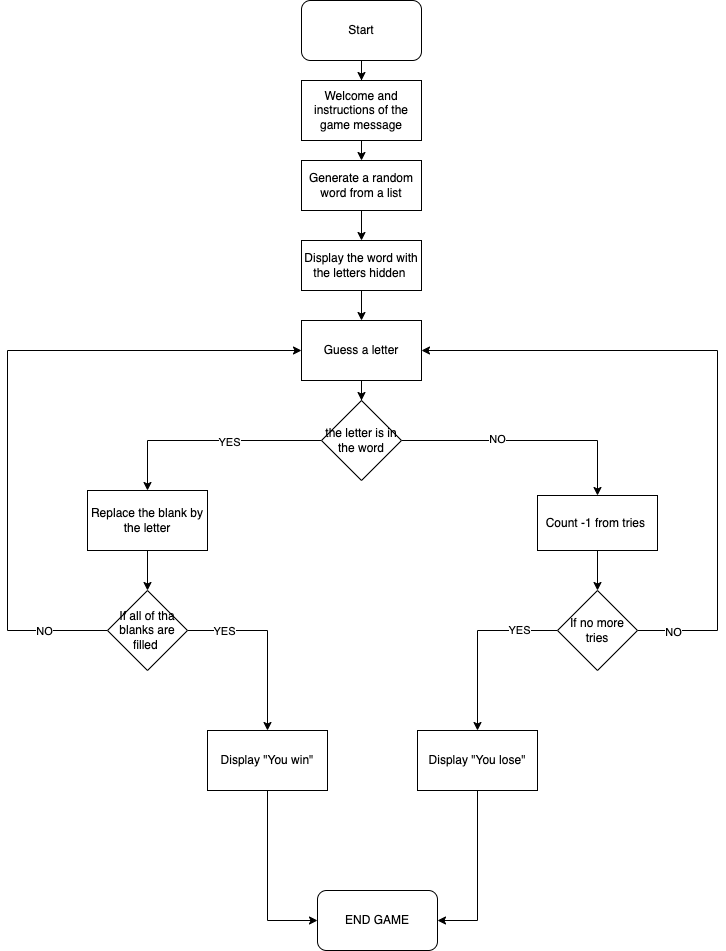

The diagram above was exported from draw.io. Its source (the exported page's mxGraphModel, read from the mxfile embedded in the PNG):
<mxGraphModel dx="946" dy="564" grid="1" gridSize="10" guides="1" tooltips="1" connect="1" arrows="1" fold="1" page="1" pageScale="1" pageWidth="827" pageHeight="1169" math="0" shadow="0">
  <root>
    <mxCell id="0" />
    <mxCell id="1" parent="0" />
    <mxCell id="ucXNp8__edKpnbIQZIOe-19" style="edgeStyle=orthogonalEdgeStyle;rounded=0;orthogonalLoop=1;jettySize=auto;html=1;exitX=0.5;exitY=1;exitDx=0;exitDy=0;" edge="1" parent="1" source="ucXNp8__edKpnbIQZIOe-1" target="ucXNp8__edKpnbIQZIOe-2">
      <mxGeometry relative="1" as="geometry" />
    </mxCell>
    <mxCell id="ucXNp8__edKpnbIQZIOe-1" value="Start" style="rounded=1;whiteSpace=wrap;html=1;" vertex="1" parent="1">
      <mxGeometry x="354" y="20" width="120" height="60" as="geometry" />
    </mxCell>
    <mxCell id="ucXNp8__edKpnbIQZIOe-20" style="edgeStyle=orthogonalEdgeStyle;rounded=0;orthogonalLoop=1;jettySize=auto;html=1;exitX=0.5;exitY=1;exitDx=0;exitDy=0;entryX=0.5;entryY=0;entryDx=0;entryDy=0;" edge="1" parent="1" source="ucXNp8__edKpnbIQZIOe-2" target="ucXNp8__edKpnbIQZIOe-3">
      <mxGeometry relative="1" as="geometry" />
    </mxCell>
    <mxCell id="ucXNp8__edKpnbIQZIOe-2" value="Welcome and instructions of the game message" style="rounded=0;whiteSpace=wrap;html=1;" vertex="1" parent="1">
      <mxGeometry x="354" y="100" width="120" height="60" as="geometry" />
    </mxCell>
    <mxCell id="ucXNp8__edKpnbIQZIOe-21" style="edgeStyle=orthogonalEdgeStyle;rounded=0;orthogonalLoop=1;jettySize=auto;html=1;entryX=0.5;entryY=0;entryDx=0;entryDy=0;" edge="1" parent="1" source="ucXNp8__edKpnbIQZIOe-3" target="ucXNp8__edKpnbIQZIOe-4">
      <mxGeometry relative="1" as="geometry" />
    </mxCell>
    <mxCell id="ucXNp8__edKpnbIQZIOe-3" value="Generate a random word from a list" style="rounded=0;whiteSpace=wrap;html=1;" vertex="1" parent="1">
      <mxGeometry x="354" y="180" width="120" height="50" as="geometry" />
    </mxCell>
    <mxCell id="ucXNp8__edKpnbIQZIOe-22" style="edgeStyle=orthogonalEdgeStyle;rounded=0;orthogonalLoop=1;jettySize=auto;html=1;" edge="1" parent="1" source="ucXNp8__edKpnbIQZIOe-4" target="ucXNp8__edKpnbIQZIOe-5">
      <mxGeometry relative="1" as="geometry" />
    </mxCell>
    <mxCell id="ucXNp8__edKpnbIQZIOe-4" value="Display the word with the letters hidden&amp;nbsp;" style="rounded=0;whiteSpace=wrap;html=1;" vertex="1" parent="1">
      <mxGeometry x="354" y="260" width="120" height="50" as="geometry" />
    </mxCell>
    <mxCell id="ucXNp8__edKpnbIQZIOe-13" style="edgeStyle=orthogonalEdgeStyle;rounded=0;orthogonalLoop=1;jettySize=auto;html=1;entryX=0.5;entryY=0;entryDx=0;entryDy=0;" edge="1" parent="1" source="ucXNp8__edKpnbIQZIOe-5" target="ucXNp8__edKpnbIQZIOe-6">
      <mxGeometry relative="1" as="geometry" />
    </mxCell>
    <mxCell id="ucXNp8__edKpnbIQZIOe-5" value="Guess a letter" style="rounded=0;whiteSpace=wrap;html=1;" vertex="1" parent="1">
      <mxGeometry x="354" y="340" width="120" height="60" as="geometry" />
    </mxCell>
    <mxCell id="ucXNp8__edKpnbIQZIOe-23" style="edgeStyle=orthogonalEdgeStyle;rounded=0;orthogonalLoop=1;jettySize=auto;html=1;entryX=0.5;entryY=0;entryDx=0;entryDy=0;" edge="1" parent="1" source="ucXNp8__edKpnbIQZIOe-6" target="ucXNp8__edKpnbIQZIOe-7">
      <mxGeometry relative="1" as="geometry" />
    </mxCell>
    <mxCell id="ucXNp8__edKpnbIQZIOe-25" value="YES" style="edgeLabel;html=1;align=center;verticalAlign=middle;resizable=0;points=[];" vertex="1" connectable="0" parent="ucXNp8__edKpnbIQZIOe-23">
      <mxGeometry x="-0.1724" y="1" relative="1" as="geometry">
        <mxPoint as="offset" />
      </mxGeometry>
    </mxCell>
    <mxCell id="ucXNp8__edKpnbIQZIOe-24" style="edgeStyle=orthogonalEdgeStyle;rounded=0;orthogonalLoop=1;jettySize=auto;html=1;entryX=0.5;entryY=0;entryDx=0;entryDy=0;" edge="1" parent="1" source="ucXNp8__edKpnbIQZIOe-6" target="ucXNp8__edKpnbIQZIOe-8">
      <mxGeometry relative="1" as="geometry" />
    </mxCell>
    <mxCell id="ucXNp8__edKpnbIQZIOe-26" value="NO" style="edgeLabel;html=1;align=center;verticalAlign=middle;resizable=0;points=[];" vertex="1" connectable="0" parent="ucXNp8__edKpnbIQZIOe-24">
      <mxGeometry x="-0.2452" y="2" relative="1" as="geometry">
        <mxPoint as="offset" />
      </mxGeometry>
    </mxCell>
    <mxCell id="ucXNp8__edKpnbIQZIOe-6" value="the letter is in the word" style="rhombus;whiteSpace=wrap;html=1;" vertex="1" parent="1">
      <mxGeometry x="374" y="420" width="80" height="80" as="geometry" />
    </mxCell>
    <mxCell id="ucXNp8__edKpnbIQZIOe-9" style="edgeStyle=orthogonalEdgeStyle;rounded=0;orthogonalLoop=1;jettySize=auto;html=1;entryX=0;entryY=0.5;entryDx=0;entryDy=0;exitX=0;exitY=0.5;exitDx=0;exitDy=0;" edge="1" parent="1" source="ucXNp8__edKpnbIQZIOe-14" target="ucXNp8__edKpnbIQZIOe-5">
      <mxGeometry relative="1" as="geometry">
        <mxPoint x="250" y="360" as="targetPoint" />
        <mxPoint x="180" y="530" as="sourcePoint" />
        <Array as="points">
          <mxPoint x="60" y="650" />
          <mxPoint x="60" y="370" />
        </Array>
      </mxGeometry>
    </mxCell>
    <mxCell id="ucXNp8__edKpnbIQZIOe-37" value="NO" style="edgeLabel;html=1;align=center;verticalAlign=middle;resizable=0;points=[];" vertex="1" connectable="0" parent="ucXNp8__edKpnbIQZIOe-9">
      <mxGeometry x="-0.8101" relative="1" as="geometry">
        <mxPoint as="offset" />
      </mxGeometry>
    </mxCell>
    <mxCell id="ucXNp8__edKpnbIQZIOe-27" style="edgeStyle=orthogonalEdgeStyle;rounded=0;orthogonalLoop=1;jettySize=auto;html=1;entryX=0.5;entryY=0;entryDx=0;entryDy=0;" edge="1" parent="1" source="ucXNp8__edKpnbIQZIOe-7" target="ucXNp8__edKpnbIQZIOe-14">
      <mxGeometry relative="1" as="geometry" />
    </mxCell>
    <mxCell id="ucXNp8__edKpnbIQZIOe-7" value="Replace the blank by the letter" style="rounded=0;whiteSpace=wrap;html=1;" vertex="1" parent="1">
      <mxGeometry x="140" y="510" width="120" height="60" as="geometry" />
    </mxCell>
    <mxCell id="ucXNp8__edKpnbIQZIOe-10" style="edgeStyle=orthogonalEdgeStyle;rounded=0;orthogonalLoop=1;jettySize=auto;html=1;entryX=1;entryY=0.5;entryDx=0;entryDy=0;exitX=1;exitY=0.5;exitDx=0;exitDy=0;" edge="1" parent="1" source="ucXNp8__edKpnbIQZIOe-15" target="ucXNp8__edKpnbIQZIOe-5">
      <mxGeometry relative="1" as="geometry">
        <mxPoint x="530" y="330" as="targetPoint" />
        <mxPoint x="630" y="610" as="sourcePoint" />
        <Array as="points">
          <mxPoint x="770" y="650" />
          <mxPoint x="770" y="370" />
        </Array>
      </mxGeometry>
    </mxCell>
    <mxCell id="ucXNp8__edKpnbIQZIOe-39" value="NO" style="edgeLabel;html=1;align=center;verticalAlign=middle;resizable=0;points=[];" vertex="1" connectable="0" parent="ucXNp8__edKpnbIQZIOe-10">
      <mxGeometry x="-0.8929" y="-1" relative="1" as="geometry">
        <mxPoint as="offset" />
      </mxGeometry>
    </mxCell>
    <mxCell id="ucXNp8__edKpnbIQZIOe-29" style="edgeStyle=orthogonalEdgeStyle;rounded=0;orthogonalLoop=1;jettySize=auto;html=1;" edge="1" parent="1" source="ucXNp8__edKpnbIQZIOe-8" target="ucXNp8__edKpnbIQZIOe-15">
      <mxGeometry relative="1" as="geometry" />
    </mxCell>
    <mxCell id="ucXNp8__edKpnbIQZIOe-8" value="Count -1 from tries&amp;nbsp;" style="rounded=0;whiteSpace=wrap;html=1;" vertex="1" parent="1">
      <mxGeometry x="590" y="515" width="120" height="55" as="geometry" />
    </mxCell>
    <mxCell id="ucXNp8__edKpnbIQZIOe-28" style="edgeStyle=orthogonalEdgeStyle;rounded=0;orthogonalLoop=1;jettySize=auto;html=1;" edge="1" parent="1" source="ucXNp8__edKpnbIQZIOe-14" target="ucXNp8__edKpnbIQZIOe-16">
      <mxGeometry relative="1" as="geometry" />
    </mxCell>
    <mxCell id="ucXNp8__edKpnbIQZIOe-36" value="YES" style="edgeLabel;html=1;align=center;verticalAlign=middle;resizable=0;points=[];" vertex="1" connectable="0" parent="ucXNp8__edKpnbIQZIOe-28">
      <mxGeometry x="-0.6" relative="1" as="geometry">
        <mxPoint as="offset" />
      </mxGeometry>
    </mxCell>
    <mxCell id="ucXNp8__edKpnbIQZIOe-14" value="If all of tha blanks are filled&amp;nbsp;" style="rhombus;whiteSpace=wrap;html=1;" vertex="1" parent="1">
      <mxGeometry x="160" y="610" width="80" height="80" as="geometry" />
    </mxCell>
    <mxCell id="ucXNp8__edKpnbIQZIOe-30" style="edgeStyle=orthogonalEdgeStyle;rounded=0;orthogonalLoop=1;jettySize=auto;html=1;entryX=0.5;entryY=0;entryDx=0;entryDy=0;exitX=0;exitY=0.5;exitDx=0;exitDy=0;" edge="1" parent="1" source="ucXNp8__edKpnbIQZIOe-15" target="ucXNp8__edKpnbIQZIOe-17">
      <mxGeometry relative="1" as="geometry" />
    </mxCell>
    <mxCell id="ucXNp8__edKpnbIQZIOe-38" value="YES" style="edgeLabel;html=1;align=center;verticalAlign=middle;resizable=0;points=[];" vertex="1" connectable="0" parent="ucXNp8__edKpnbIQZIOe-30">
      <mxGeometry x="-0.5684" y="-1" relative="1" as="geometry">
        <mxPoint as="offset" />
      </mxGeometry>
    </mxCell>
    <mxCell id="ucXNp8__edKpnbIQZIOe-15" value="If no more tries" style="rhombus;whiteSpace=wrap;html=1;" vertex="1" parent="1">
      <mxGeometry x="610" y="610" width="80" height="80" as="geometry" />
    </mxCell>
    <mxCell id="ucXNp8__edKpnbIQZIOe-31" style="edgeStyle=orthogonalEdgeStyle;rounded=0;orthogonalLoop=1;jettySize=auto;html=1;entryX=0;entryY=0.5;entryDx=0;entryDy=0;exitX=0.5;exitY=1;exitDx=0;exitDy=0;" edge="1" parent="1" source="ucXNp8__edKpnbIQZIOe-16" target="ucXNp8__edKpnbIQZIOe-18">
      <mxGeometry relative="1" as="geometry" />
    </mxCell>
    <mxCell id="ucXNp8__edKpnbIQZIOe-16" value="Display &quot;You win&quot;" style="rounded=0;whiteSpace=wrap;html=1;" vertex="1" parent="1">
      <mxGeometry x="260" y="750" width="120" height="60" as="geometry" />
    </mxCell>
    <mxCell id="ucXNp8__edKpnbIQZIOe-32" style="edgeStyle=orthogonalEdgeStyle;rounded=0;orthogonalLoop=1;jettySize=auto;html=1;entryX=1;entryY=0.5;entryDx=0;entryDy=0;exitX=0.5;exitY=1;exitDx=0;exitDy=0;" edge="1" parent="1" source="ucXNp8__edKpnbIQZIOe-17" target="ucXNp8__edKpnbIQZIOe-18">
      <mxGeometry relative="1" as="geometry" />
    </mxCell>
    <mxCell id="ucXNp8__edKpnbIQZIOe-17" value="Display &quot;You lose&quot;" style="rounded=0;whiteSpace=wrap;html=1;" vertex="1" parent="1">
      <mxGeometry x="470" y="750" width="120" height="60" as="geometry" />
    </mxCell>
    <mxCell id="ucXNp8__edKpnbIQZIOe-18" value="END GAME" style="rounded=1;whiteSpace=wrap;html=1;" vertex="1" parent="1">
      <mxGeometry x="370" y="910" width="120" height="60" as="geometry" />
    </mxCell>
  </root>
</mxGraphModel>